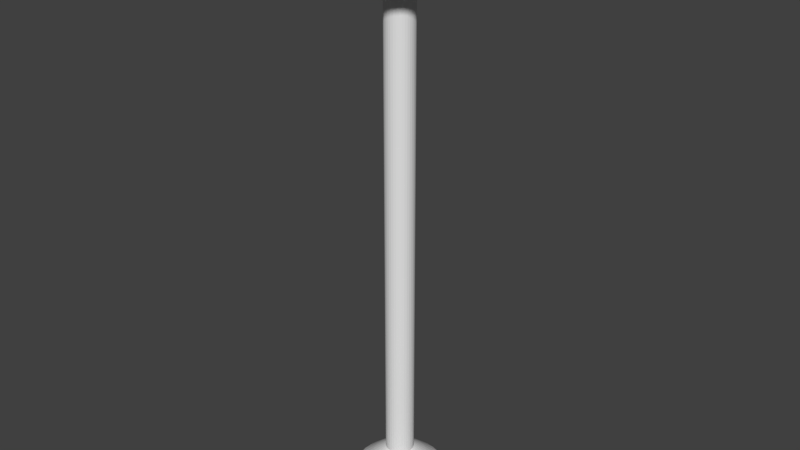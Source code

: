 # Source: Cup.blend  (saved by Blender 2.77.0; exported with 4.5.12 LTS)
import bpy
from mathutils import Matrix  # noqa: F401  (used for matrix-valued properties, if any)

bpy.ops.wm.read_factory_settings(use_empty=True)
scene = bpy.context.scene
scene.name = 'Scene'

# ---- collections
col_collection_1 = bpy.data.collections.new('Collection 1'); scene.collection.children.link(col_collection_1)

# ---- world
world_world = bpy.data.worlds.new('World'); scene.world = world_world
world_world.color = (0.05088, 0.05088, 0.05088)
world_world.use_sun_shadow = False
world_world.sun_shadow_jitter_overblur = 0.0
world_world.cycles.sampling_method = 'MANUAL'

# ---- meshes
me_cylinder = bpy.data.meshes.new('Cylinder')
me_cylinder.from_pydata([(0.0, 0.9968, 4.03), (-7.36e-08, 1.463, 4.297), (0.1786, 0.9807, 4.03), (0.2618, 1.439, 4.297), (0.3514, 0.933, 4.03), (0.5151, 1.369, 4.297), (0.5129, 0.8552, 4.03), (0.752, 1.255, 4.297), (0.6579, 0.7498, 4.03), (0.9646, 1.101, 4.297), (0.7818, 0.6203, 4.03), (1.146, 0.9109, 4.297), (0.8806, 0.4706, 4.03), (1.291, 0.6915, 4.297), (0.9511, 0.3058, 4.03), (1.394, 0.4498, 4.297), (0.9909, 0.131, 4.03), (1.453, 0.1936, 4.297), (0.999, -0.0481, 4.03), (1.465, -0.06901, 4.297), (0.9749, -0.2258, 4.03), (1.429, -0.3295, 4.297), (0.9195, -0.3963, 4.03), (1.348, -0.5794, 4.297), (0.8346, -0.5541, 4.03), (1.224, -0.8109, 4.297), (0.7228, -0.6943, 4.03), (1.06, -1.016, 4.297), (0.5878, -0.8122, 4.03), (0.8617, -1.189, 4.297), (0.4339, -0.9042, 4.03), (0.6361, -1.324, 4.297), (0.266, -0.9672, 4.03), (0.39, -1.416, 4.297), (0.08964, -0.9992, 4.03), (0.1314, -1.463, 4.297), (-0.08964, -0.9992, 4.03), (-0.1314, -1.463, 4.297), (-0.266, -0.9672, 4.03), (-0.39, -1.416, 4.297), (-0.4339, -0.9042, 4.03), (-0.6361, -1.324, 4.297), (-0.5878, -0.8122, 4.03), (-0.8617, -1.189, 4.297), (-0.7228, -0.6943, 4.03), (-1.06, -1.016, 4.297), (-0.8346, -0.5541, 4.03), (-1.224, -0.8109, 4.297), (-0.9195, -0.3963, 4.03), (-1.348, -0.5794, 4.297), (-0.9749, -0.2258, 4.03), (-1.429, -0.3295, 4.297), (-0.999, -0.04809, 4.03), (-1.465, -0.06901, 4.297), (-0.9909, 0.131, 4.03), (-1.453, 0.1936, 4.297), (-0.9511, 0.3058, 4.03), (-1.394, 0.4498, 4.297), (-0.8806, 0.4706, 4.03), (-1.291, 0.6915, 4.297), (-0.7818, 0.6203, 4.03), (-1.146, 0.9109, 4.297), (-0.6579, 0.7498, 4.03), (-0.9646, 1.101, 4.297), (-0.5129, 0.8552, 4.03), (-0.752, 1.255, 4.297), (-0.3514, 0.933, 4.03), (-0.5151, 1.369, 4.297), (-0.1786, 0.9807, 4.03), (-0.2618, 1.439, 4.297), (0.2866, 1.576, 4.297), (-5.229e-08, 1.602, 4.297), (0.564, 1.499, 4.297), (0.8232, 1.375, 4.297), (1.056, 1.205, 4.297), (1.255, 0.9975, 4.297), (1.413, 0.7573, 4.297), (1.526, 0.4928, 4.297), (1.591, 0.2122, 4.297), (1.603, -0.07524, 4.297), (1.565, -0.3604, 4.297), (1.476, -0.634, 4.297), (1.34, -0.8874, 4.297), (1.16, -1.112, 4.297), (0.9434, -1.302, 4.297), (0.6964, -1.449, 4.297), (0.427, -1.55, 4.297), (0.1439, -1.602, 4.297), (-0.1439, -1.602, 4.297), (-0.427, -1.55, 4.297), (-0.6964, -1.449, 4.297), (-0.9434, -1.302, 4.297), (-1.16, -1.112, 4.297), (-1.34, -0.8874, 4.297), (-1.476, -0.634, 4.297), (-1.565, -0.3604, 4.297), (-1.603, -0.07524, 4.297), (-1.591, 0.2122, 4.297), (-1.526, 0.4928, 4.297), (-1.413, 0.7573, 4.297), (-1.255, 0.9975, 4.297), (-1.056, 1.205, 4.297), (-0.8232, 1.375, 4.297), (-0.564, 1.499, 4.297), (-0.2866, 1.576, 4.297), (0.1766, 0.9698, 4.085), (4.159e-08, 0.9857, 4.085), (-0.1766, 0.9698, 4.085), (-0.3475, 0.9227, 4.085), (-0.5072, 0.8457, 4.085), (-0.6507, 0.7415, 4.085), (-0.7732, 0.6134, 4.085), (-0.8709, 0.4654, 4.085), (-0.9406, 0.3024, 4.085), (-0.98, 0.1295, 4.085), (-0.988, -0.0476, 4.085), (-0.9642, -0.2233, 4.085), (-0.9094, -0.3919, 4.085), (-0.8254, -0.548, 4.085), (-0.7148, -0.6867, 4.085), (-0.5813, -0.8033, 4.085), (-0.4291, -0.8943, 4.085), (-0.2631, -0.9566, 4.085), (-0.08865, -0.9882, 4.085), (0.08865, -0.9882, 4.085), (0.2631, -0.9566, 4.085), (0.4291, -0.8943, 4.085), (0.5813, -0.8033, 4.085), (0.7148, -0.6867, 4.085), (0.8254, -0.548, 4.085), (0.9094, -0.3919, 4.085), (0.9642, -0.2233, 4.085), (0.988, -0.0476, 4.085), (0.98, 0.1295, 4.085), (0.9406, 0.3024, 4.085), (0.8709, 0.4654, 4.085), (0.7732, 0.6134, 4.085), (0.6507, 0.7415, 4.085), (0.5072, 0.8457, 4.085), (0.3475, 0.9227, 4.085), (3.872e-08, 0.5488, 3.938), (0.09857, 0.5399, 3.938), (0.194, 0.5136, 3.938), (0.2831, 0.4707, 3.938), (0.3632, 0.4125, 3.938), (0.4316, 0.341, 3.938), (0.4861, 0.2584, 3.938), (0.525, 0.1674, 3.938), (0.547, 0.07087, 3.938), (0.5515, -0.028, 3.938), (0.5382, -0.1261, 3.938), (0.5076, -0.2202, 3.938), (0.4607, -0.3073, 3.938), (0.399, -0.3847, 3.938), (0.3245, -0.4498, 3.938), (0.2395, -0.5006, 3.938), (0.1469, -0.5354, 3.938), (0.04948, -0.553, 3.938), (-0.04948, -0.553, 3.938), (-0.1469, -0.5354, 3.938), (-0.2395, -0.5006, 3.938), (-0.3245, -0.4498, 3.938), (-0.399, -0.3847, 3.938), (-0.4607, -0.3073, 3.938), (-0.5076, -0.2202, 3.938), (-0.5382, -0.1261, 3.938), (-0.5515, -0.028, 3.938), (-0.547, 0.07087, 3.938), (-0.525, 0.1674, 3.938), (-0.4861, 0.2584, 3.938), (-0.4316, 0.341, 3.938), (-0.3632, 0.4125, 3.938), (-0.2831, 0.4707, 3.938), (-0.194, 0.5136, 3.938), (-0.09857, 0.5399, 3.938), (8.861e-08, 0.2172, 3.844), (0.03936, 0.2136, 3.844), (0.07745, 0.2031, 3.844), (0.113, 0.186, 3.844), (0.145, 0.1628, 3.844), (0.1723, 0.1342, 3.844), (0.1941, 0.1012, 3.844), (0.2096, 0.06488, 3.844), (0.2184, 0.02636, 3.844), (0.2202, -0.01312, 3.844), (0.2149, -0.05228, 3.844), (0.2027, -0.08986, 3.844), (0.1839, -0.1247, 3.844), (0.1593, -0.1555, 3.844), (0.1296, -0.1815, 3.844), (0.09563, -0.2018, 3.844), (0.05864, -0.2157, 3.844), (0.01976, -0.2228, 3.844), (-0.01976, -0.2228, 3.844), (-0.05864, -0.2157, 3.844), (-0.09563, -0.2018, 3.844), (-0.1296, -0.1815, 3.844), (-0.1593, -0.1555, 3.844), (-0.1839, -0.1247, 3.844), (-0.2027, -0.08986, 3.844), (-0.2149, -0.05228, 3.844), (-0.2202, -0.01312, 3.844), (-0.2184, 0.02636, 3.844), (-0.2096, 0.06488, 3.844), (-0.1941, 0.1012, 3.844), (-0.1723, 0.1342, 3.844), (-0.145, 0.1628, 3.844), (-0.113, 0.186, 3.844), (-0.07745, 0.2031, 3.844), (-0.03936, 0.2136, 3.844), (-8.055e-07, 0.2172, -3.881), (0.03935, 0.2136, -3.881), (0.07745, 0.2031, -3.881), (0.113, 0.186, -3.881), (0.145, 0.1628, -3.881), (0.1723, 0.1342, -3.881), (0.1941, 0.1012, -3.881), (0.2096, 0.06488, -3.881), (0.2184, 0.02636, -3.881), (0.2202, -0.01312, -3.881), (0.2149, -0.05228, -3.881), (0.2027, -0.08986, -3.881), (0.1839, -0.1247, -3.881), (0.1593, -0.1555, -3.881), (0.1296, -0.1815, -3.881), (0.09563, -0.2018, -3.881), (0.05864, -0.2157, -3.881), (0.01976, -0.2228, -3.881), (-0.01976, -0.2228, -3.881), (-0.05864, -0.2157, -3.881), (-0.09563, -0.2018, -3.881), (-0.1296, -0.1815, -3.881), (-0.1593, -0.1555, -3.881), (-0.1839, -0.1247, -3.881), (-0.2027, -0.08986, -3.881), (-0.2149, -0.05228, -3.881), (-0.2202, -0.01312, -3.881), (-0.2184, 0.02636, -3.881), (-0.2096, 0.06488, -3.881), (-0.1941, 0.1012, -3.881), (-0.1723, 0.1342, -3.881), (-0.145, 0.1628, -3.881), (-0.113, 0.186, -3.881), (-0.07745, 0.2031, -3.881), (-0.03936, 0.2136, -3.881), (-8.865e-07, 0.4264, -4.054), (0.07671, 0.4195, -4.054), (0.151, 0.399, -4.054), (0.2204, 0.3656, -4.054), (0.2827, 0.3203, -4.054), (0.3359, 0.2646, -4.054), (0.3783, 0.2004, -4.054), (0.4086, 0.1295, -4.054), (0.4258, 0.05444, -4.054), (0.4292, -0.02251, -4.054), (0.4189, -0.09884, -4.054), (0.3951, -0.1721, -4.054), (0.3586, -0.2399, -4.054), (0.3105, -0.3001, -4.054), (0.2525, -0.3508, -4.054), (0.1864, -0.3903, -4.054), (0.1143, -0.4174, -4.054), (0.03851, -0.4311, -4.054), (-0.03851, -0.4311, -4.054), (-0.1143, -0.4174, -4.054), (-0.1864, -0.3903, -4.054), (-0.2525, -0.3508, -4.054), (-0.3105, -0.3001, -4.054), (-0.3586, -0.2399, -4.054), (-0.3951, -0.1721, -4.054), (-0.4189, -0.09883, -4.054), (-0.4292, -0.02251, -4.054), (-0.4258, 0.05444, -4.054), (-0.4086, 0.1295, -4.054), (-0.3783, 0.2004, -4.054), (-0.3359, 0.2646, -4.054), (-0.2827, 0.3203, -4.054), (-0.2204, 0.3656, -4.054), (-0.151, 0.399, -4.054), (-0.07672, 0.4195, -4.054), (-7.541e-07, 0.7001, -4.297), (0.1256, 0.6888, -4.297), (0.2471, 0.6553, -4.297), (0.3608, 0.6006, -4.297), (0.4628, 0.5264, -4.297), (0.5499, 0.4353, -4.297), (0.6194, 0.3301, -4.297), (0.6689, 0.2141, -4.297), (0.697, 0.09118, -4.297), (0.7027, -0.03479, -4.297), (0.6857, -0.1597, -4.297), (0.6468, -0.2797, -4.297), (0.587, -0.3907, -4.297), (0.5084, -0.4893, -4.297), (0.4134, -0.5723, -4.297), (0.3052, -0.6369, -4.297), (0.1871, -0.6812, -4.297), (0.06305, -0.7038, -4.297), (-0.06305, -0.7038, -4.297), (-0.1871, -0.6812, -4.297), (-0.3052, -0.6369, -4.297), (-0.4134, -0.5723, -4.297), (-0.5084, -0.4893, -4.297), (-0.587, -0.3907, -4.297), (-0.6468, -0.2797, -4.297), (-0.6857, -0.1597, -4.297), (-0.7027, -0.03479, -4.297), (-0.697, 0.09118, -4.297), (-0.6689, 0.2141, -4.297), (-0.6194, 0.3301, -4.297), (-0.5499, 0.4353, -4.297), (-0.4628, 0.5264, -4.297), (-0.3608, 0.6006, -4.297), (-0.2471, 0.6553, -4.297), (-0.1256, 0.6888, -4.297)], [], [(0, 71, 70, 2), (2, 70, 72, 4), (4, 72, 73, 6), (6, 73, 74, 8), (8, 74, 75, 10), (10, 75, 76, 12), (12, 76, 77, 14), (14, 77, 78, 16), (16, 78, 79, 18), (18, 79, 80, 20), (20, 80, 81, 22), (22, 81, 82, 24), (24, 82, 83, 26), (26, 83, 84, 28), (28, 84, 85, 30), (30, 85, 86, 32), (32, 86, 87, 34), (34, 87, 88, 36), (36, 88, 89, 38), (38, 89, 90, 40), (40, 90, 91, 42), (42, 91, 92, 44), (44, 92, 93, 46), (46, 93, 94, 48), (48, 94, 95, 50), (50, 95, 96, 52), (52, 96, 97, 54), (54, 97, 98, 56), (56, 98, 99, 58), (58, 99, 100, 60), (60, 100, 101, 62), (62, 101, 102, 64), (64, 102, 103, 66), (66, 103, 104, 68), (68, 104, 71, 0), (56, 58, 169, 168), (1, 3, 70, 71), (3, 5, 72, 70), (5, 7, 73, 72), (7, 9, 74, 73), (9, 11, 75, 74), (11, 13, 76, 75), (13, 15, 77, 76), (15, 17, 78, 77), (17, 19, 79, 78), (19, 21, 80, 79), (21, 23, 81, 80), (23, 25, 82, 81), (25, 27, 83, 82), (27, 29, 84, 83), (29, 31, 85, 84), (31, 33, 86, 85), (33, 35, 87, 86), (35, 37, 88, 87), (37, 39, 89, 88), (39, 41, 90, 89), (41, 43, 91, 90), (43, 45, 92, 91), (45, 47, 93, 92), (47, 49, 94, 93), (49, 51, 95, 94), (51, 53, 96, 95), (53, 55, 97, 96), (55, 57, 98, 97), (57, 59, 99, 98), (59, 61, 100, 99), (61, 63, 101, 100), (63, 65, 102, 101), (65, 67, 103, 102), (67, 69, 104, 103), (69, 1, 71, 104), (105, 106, 107, 108, 109, 110, 111, 112, 113, 114, 115, 116, 117, 118, 119, 120, 121, 122, 123, 124, 125, 126, 127, 128, 129, 130, 131, 132, 133, 134, 135, 136, 137, 138, 139), (1, 106, 105, 3), (69, 107, 106, 1), (67, 108, 107, 69), (65, 109, 108, 67), (63, 110, 109, 65), (61, 111, 110, 63), (59, 112, 111, 61), (57, 113, 112, 59), (55, 114, 113, 57), (53, 115, 114, 55), (51, 116, 115, 53), (49, 117, 116, 51), (47, 118, 117, 49), (45, 119, 118, 47), (43, 120, 119, 45), (41, 121, 120, 43), (39, 122, 121, 41), (37, 123, 122, 39), (35, 124, 123, 37), (33, 125, 124, 35), (31, 126, 125, 33), (29, 127, 126, 31), (27, 128, 127, 29), (25, 129, 128, 27), (23, 130, 129, 25), (21, 131, 130, 23), (19, 132, 131, 21), (17, 133, 132, 19), (15, 134, 133, 17), (13, 135, 134, 15), (11, 136, 135, 13), (9, 137, 136, 11), (7, 138, 137, 9), (5, 139, 138, 7), (3, 105, 139, 5), (141, 142, 177, 176), (12, 14, 147, 146), (30, 32, 156, 155), (48, 50, 165, 164), (66, 68, 174, 173), (4, 6, 143, 142), (22, 24, 152, 151), (40, 42, 161, 160), (58, 60, 170, 169), (14, 16, 148, 147), (32, 34, 157, 156), (50, 52, 166, 165), (68, 0, 140, 174), (6, 8, 144, 143), (24, 26, 153, 152), (42, 44, 162, 161), (60, 62, 171, 170), (16, 18, 149, 148), (34, 36, 158, 157), (52, 54, 167, 166), (8, 10, 145, 144), (26, 28, 154, 153), (44, 46, 163, 162), (0, 2, 141, 140), (62, 64, 172, 171), (18, 20, 150, 149), (36, 38, 159, 158), (54, 56, 168, 167), (10, 12, 146, 145), (28, 30, 155, 154), (46, 48, 164, 163), (64, 66, 173, 172), (2, 4, 142, 141), (20, 22, 151, 150), (38, 40, 160, 159), (200, 201, 236, 235), (168, 169, 204, 203), (155, 156, 191, 190), (142, 143, 178, 177), (169, 170, 205, 204), (156, 157, 192, 191), (143, 144, 179, 178), (170, 171, 206, 205), (157, 158, 193, 192), (144, 145, 180, 179), (171, 172, 207, 206), (158, 159, 194, 193), (145, 146, 181, 180), (172, 173, 208, 207), (159, 160, 195, 194), (146, 147, 182, 181), (173, 174, 209, 208), (160, 161, 196, 195), (147, 148, 183, 182), (174, 140, 175, 209), (161, 162, 197, 196), (148, 149, 184, 183), (162, 163, 198, 197), (149, 150, 185, 184), (163, 164, 199, 198), (150, 151, 186, 185), (164, 165, 200, 199), (151, 152, 187, 186), (165, 166, 201, 200), (152, 153, 188, 187), (166, 167, 202, 201), (153, 154, 189, 188), (140, 141, 176, 175), (167, 168, 203, 202), (154, 155, 190, 189), (232, 233, 268, 267), (187, 188, 223, 222), (201, 202, 237, 236), (188, 189, 224, 223), (175, 176, 211, 210), (202, 203, 238, 237), (189, 190, 225, 224), (176, 177, 212, 211), (203, 204, 239, 238), (190, 191, 226, 225), (177, 178, 213, 212), (204, 205, 240, 239), (191, 192, 227, 226), (178, 179, 214, 213), (205, 206, 241, 240), (192, 193, 228, 227), (179, 180, 215, 214), (206, 207, 242, 241), (193, 194, 229, 228), (180, 181, 216, 215), (207, 208, 243, 242), (194, 195, 230, 229), (181, 182, 217, 216), (208, 209, 244, 243), (195, 196, 231, 230), (182, 183, 218, 217), (209, 175, 210, 244), (196, 197, 232, 231), (183, 184, 219, 218), (197, 198, 233, 232), (184, 185, 220, 219), (198, 199, 234, 233), (185, 186, 221, 220), (199, 200, 235, 234), (186, 187, 222, 221), (277, 278, 313, 312), (219, 220, 255, 254), (233, 234, 269, 268), (220, 221, 256, 255), (234, 235, 270, 269), (221, 222, 257, 256), (235, 236, 271, 270), (222, 223, 258, 257), (236, 237, 272, 271), (223, 224, 259, 258), (210, 211, 246, 245), (237, 238, 273, 272), (224, 225, 260, 259), (211, 212, 247, 246), (238, 239, 274, 273), (225, 226, 261, 260), (212, 213, 248, 247), (239, 240, 275, 274), (226, 227, 262, 261), (213, 214, 249, 248), (240, 241, 276, 275), (227, 228, 263, 262), (214, 215, 250, 249), (241, 242, 277, 276), (228, 229, 264, 263), (215, 216, 251, 250), (242, 243, 278, 277), (229, 230, 265, 264), (216, 217, 252, 251), (243, 244, 279, 278), (230, 231, 266, 265), (217, 218, 253, 252), (244, 210, 245, 279), (231, 232, 267, 266), (218, 219, 254, 253), (280, 281, 282, 283, 284, 285, 286, 287, 288, 289, 290, 291, 292, 293, 294, 295, 296, 297, 298, 299, 300, 301, 302, 303, 304, 305, 306, 307, 308, 309, 310, 311, 312, 313, 314), (264, 265, 300, 299), (251, 252, 287, 286), (278, 279, 314, 313), (265, 266, 301, 300), (252, 253, 288, 287), (279, 245, 280, 314), (266, 267, 302, 301), (253, 254, 289, 288), (267, 268, 303, 302), (254, 255, 290, 289), (268, 269, 304, 303), (255, 256, 291, 290), (269, 270, 305, 304), (256, 257, 292, 291), (270, 271, 306, 305), (257, 258, 293, 292), (271, 272, 307, 306), (258, 259, 294, 293), (245, 246, 281, 280), (272, 273, 308, 307), (259, 260, 295, 294), (246, 247, 282, 281), (273, 274, 309, 308), (260, 261, 296, 295), (247, 248, 283, 282), (274, 275, 310, 309), (261, 262, 297, 296), (248, 249, 284, 283), (275, 276, 311, 310), (262, 263, 298, 297), (249, 250, 285, 284), (276, 277, 312, 311), (263, 264, 299, 298), (250, 251, 286, 285)])
me_cylinder.use_remesh_preserve_volume = False
me_cylinder.use_remesh_preserve_attributes = False
me_cylinder.use_mirror_vertex_groups = False
me_cylinder.update()

# ---- objects
ob_cup = bpy.data.objects.new('Cup', me_cylinder)

# ---- transforms, parenting, visibility, modifiers, constraints
ob_cup.location = (0.0, 0.0, 0.0)
ob_cup.lineart.crease_threshold = 0.0

# ---- collection membership
col_collection_1.objects.link(ob_cup)

# ---- scene / render settings (as saved in the file)
scene.frame_start = 1; scene.frame_end = 250; scene.frame_set(1)
scene.render.engine = 'CYCLES'
scene.render.resolution_percentage = 50
scene.render.dither_intensity = 0.0
scene.cycles.use_denoising = False
scene.cycles.samples = 128
scene.cycles.sampling_pattern = 'TABULATED_SOBOL'
scene.cycles.light_sampling_threshold = 0.0
scene.cycles.use_adaptive_sampling = False
scene.cycles.use_light_tree = False
scene.cycles.blur_glossy = 0.0
scene.cycles.sample_clamp_indirect = 0.0
scene.view_settings.view_transform = 'Standard'
bpy.context.view_layer.update()

# ---- added for rendering (the .blend has no active camera and no usable light): camera, sun
cam_auto = bpy.data.cameras.new('AutoCamera')
cam_auto.lens = 50.0
cam_auto.sensor_width = 36.0
cam_auto.clip_end = 1000.0
ob_auto_camera = bpy.data.objects.new('AutoCamera', cam_auto)
scene.collection.objects.link(ob_auto_camera)
ob_auto_camera.location = (8.98972, -10.7877, 7.19177)
ob_auto_camera.rotation_euler = (1.09748, -7.21219e-08, 0.694738)
scene.camera = ob_auto_camera
light_auto_sun = bpy.data.lights.new('AutoSun', 'SUN')
light_auto_sun.energy = 3.0
light_auto_sun.angle = 0.0523599
ob_auto_sun = bpy.data.objects.new('AutoSun', light_auto_sun)
scene.collection.objects.link(ob_auto_sun)
ob_auto_sun.rotation_euler = (0.872665, 0.174533, 0.523599)
bpy.context.view_layer.update()
